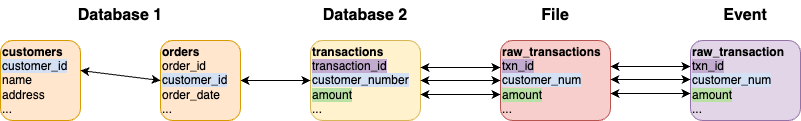

The diagram above was exported from draw.io. Its source (the exported page's mxGraphModel, read from the mxfile embedded in the PNG):
<mxGraphModel dx="1426" dy="712" grid="1" gridSize="10" guides="1" tooltips="1" connect="1" arrows="1" fold="1" page="1" pageScale="1" pageWidth="1169" pageHeight="827" math="0" shadow="0">
  <root>
    <mxCell id="0" />
    <mxCell id="1" parent="0" />
    <mxCell id="VpPz44RD8Ir1Yi42yRvf-5" value="Database 1" style="text;html=1;strokeColor=none;fillColor=none;align=center;verticalAlign=middle;whiteSpace=wrap;rounded=0;fontSize=16;fontStyle=1" vertex="1" parent="1">
      <mxGeometry x="90" y="40" width="100" height="30" as="geometry" />
    </mxCell>
    <mxCell id="VpPz44RD8Ir1Yi42yRvf-11" value="Database 2" style="text;html=1;strokeColor=none;fillColor=none;align=center;verticalAlign=middle;whiteSpace=wrap;rounded=0;fontSize=16;fontStyle=1" vertex="1" parent="1">
      <mxGeometry x="335" y="40" width="100" height="30" as="geometry" />
    </mxCell>
    <mxCell id="VpPz44RD8Ir1Yi42yRvf-12" value="File" style="text;html=1;strokeColor=none;fillColor=none;align=center;verticalAlign=middle;whiteSpace=wrap;rounded=0;fontSize=16;fontStyle=1" vertex="1" parent="1">
      <mxGeometry x="525" y="40" width="100" height="30" as="geometry" />
    </mxCell>
    <mxCell id="VpPz44RD8Ir1Yi42yRvf-13" value="&lt;b&gt;transactions&lt;/b&gt;&lt;br&gt;&lt;span style=&quot;background-color: rgb(195, 171, 208);&quot;&gt;transaction_id&lt;/span&gt;&lt;br&gt;&lt;span style=&quot;background-color: rgb(212, 225, 245);&quot;&gt;customer_number&lt;/span&gt;&lt;br&gt;&lt;span style=&quot;background-color: rgb(185, 224, 165);&quot;&gt;amount&lt;/span&gt;&lt;br&gt;..." style="rounded=1;whiteSpace=wrap;html=1;align=left;fillColor=#fff2cc;strokeColor=#d6b656;" vertex="1" parent="1">
      <mxGeometry x="330" y="80" width="110" height="80" as="geometry" />
    </mxCell>
    <mxCell id="VpPz44RD8Ir1Yi42yRvf-14" value="" style="endArrow=classic;startArrow=classic;html=1;rounded=0;fontSize=16;exitX=1;exitY=0.5;exitDx=0;exitDy=0;entryX=0;entryY=0.5;entryDx=0;entryDy=0;" edge="1" parent="1" source="VpPz44RD8Ir1Yi42yRvf-4" target="VpPz44RD8Ir1Yi42yRvf-13">
      <mxGeometry width="50" height="50" relative="1" as="geometry">
        <mxPoint x="113.03999999999996" y="122" as="sourcePoint" />
        <mxPoint x="180" y="130" as="targetPoint" />
      </mxGeometry>
    </mxCell>
    <mxCell id="VpPz44RD8Ir1Yi42yRvf-18" value="&lt;b&gt;raw_transactions&lt;/b&gt;&lt;br&gt;&lt;span style=&quot;background-color: rgb(195, 171, 208);&quot;&gt;txn_id&lt;/span&gt;&lt;br&gt;&lt;span style=&quot;background-color: rgb(212, 225, 245);&quot;&gt;customer_num&lt;/span&gt;&lt;br&gt;&lt;span style=&quot;background-color: rgb(185, 224, 165);&quot;&gt;amount&lt;/span&gt;&lt;br&gt;..." style="rounded=1;whiteSpace=wrap;html=1;align=left;fillColor=#f8cecc;strokeColor=#b85450;" vertex="1" parent="1">
      <mxGeometry x="520" y="80" width="110" height="80" as="geometry" />
    </mxCell>
    <mxCell id="VpPz44RD8Ir1Yi42yRvf-3" value="&lt;b&gt;customers&lt;/b&gt;&lt;br&gt;&lt;span style=&quot;background-color: rgb(212, 225, 245);&quot;&gt;customer_id&lt;/span&gt;&lt;br&gt;name&lt;br&gt;address&lt;br&gt;..." style="rounded=1;whiteSpace=wrap;html=1;align=left;fillColor=#ffe6cc;strokeColor=#d79b00;container=0;" vertex="1" parent="1">
      <mxGeometry x="20" y="80" width="80" height="80" as="geometry" />
    </mxCell>
    <mxCell id="VpPz44RD8Ir1Yi42yRvf-4" value="&lt;b&gt;orders&lt;/b&gt;&lt;br&gt;order_id&lt;br&gt;&lt;span style=&quot;background-color: rgb(212, 225, 245);&quot;&gt;customer_id&lt;/span&gt;&lt;br&gt;order_date&lt;br&gt;..." style="rounded=1;whiteSpace=wrap;html=1;align=left;fillColor=#ffe6cc;strokeColor=#d79b00;" vertex="1" parent="1">
      <mxGeometry x="180" y="80" width="80" height="80" as="geometry" />
    </mxCell>
    <mxCell id="VpPz44RD8Ir1Yi42yRvf-9" value="" style="endArrow=classic;startArrow=classic;html=1;rounded=0;fontSize=16;entryX=0;entryY=0.5;entryDx=0;entryDy=0;exitX=1;exitY=0.375;exitDx=0;exitDy=0;exitPerimeter=0;" edge="1" parent="1" source="VpPz44RD8Ir1Yi42yRvf-3" target="VpPz44RD8Ir1Yi42yRvf-4">
      <mxGeometry width="50" height="50" relative="1" as="geometry">
        <mxPoint x="110" y="110" as="sourcePoint" />
        <mxPoint x="200" y="225" as="targetPoint" />
      </mxGeometry>
    </mxCell>
    <mxCell id="VpPz44RD8Ir1Yi42yRvf-19" value="" style="endArrow=classic;startArrow=classic;html=1;rounded=0;fontSize=16;exitX=1;exitY=0.5;exitDx=0;exitDy=0;entryX=0;entryY=0.5;entryDx=0;entryDy=0;" edge="1" parent="1" source="VpPz44RD8Ir1Yi42yRvf-13" target="VpPz44RD8Ir1Yi42yRvf-18">
      <mxGeometry width="50" height="50" relative="1" as="geometry">
        <mxPoint x="260" y="130" as="sourcePoint" />
        <mxPoint x="340" y="130" as="targetPoint" />
      </mxGeometry>
    </mxCell>
    <mxCell id="VpPz44RD8Ir1Yi42yRvf-20" value="" style="endArrow=classic;startArrow=classic;html=1;rounded=0;fontSize=16;" edge="1" parent="1">
      <mxGeometry width="50" height="50" relative="1" as="geometry">
        <mxPoint x="440" y="107" as="sourcePoint" />
        <mxPoint x="520" y="107" as="targetPoint" />
      </mxGeometry>
    </mxCell>
    <mxCell id="VpPz44RD8Ir1Yi42yRvf-21" value="" style="endArrow=classic;startArrow=classic;html=1;rounded=0;fontSize=16;entryX=0;entryY=0.675;entryDx=0;entryDy=0;entryPerimeter=0;" edge="1" parent="1" target="VpPz44RD8Ir1Yi42yRvf-18">
      <mxGeometry width="50" height="50" relative="1" as="geometry">
        <mxPoint x="440" y="134" as="sourcePoint" />
        <mxPoint x="520" y="130" as="targetPoint" />
      </mxGeometry>
    </mxCell>
    <mxCell id="VpPz44RD8Ir1Yi42yRvf-22" value="Event" style="text;html=1;strokeColor=none;fillColor=none;align=center;verticalAlign=middle;whiteSpace=wrap;rounded=0;fontSize=16;fontStyle=1" vertex="1" parent="1">
      <mxGeometry x="715" y="40" width="100" height="30" as="geometry" />
    </mxCell>
    <mxCell id="VpPz44RD8Ir1Yi42yRvf-23" value="&lt;b&gt;raw_transaction&lt;/b&gt;&lt;br&gt;&lt;span style=&quot;background-color: rgb(195, 171, 208);&quot;&gt;txn_id&lt;/span&gt;&lt;br&gt;&lt;span style=&quot;background-color: rgb(212, 225, 245);&quot;&gt;customer_num&lt;/span&gt;&lt;br&gt;&lt;span style=&quot;background-color: rgb(185, 224, 165);&quot;&gt;amount&lt;/span&gt;&lt;br&gt;..." style="rounded=1;whiteSpace=wrap;html=1;align=left;fillColor=#e1d5e7;strokeColor=#9673a6;" vertex="1" parent="1">
      <mxGeometry x="710" y="80" width="110" height="80" as="geometry" />
    </mxCell>
    <mxCell id="VpPz44RD8Ir1Yi42yRvf-30" value="" style="endArrow=classic;startArrow=classic;html=1;rounded=0;fontSize=16;exitX=1;exitY=0.5;exitDx=0;exitDy=0;entryX=0;entryY=0.5;entryDx=0;entryDy=0;" edge="1" parent="1">
      <mxGeometry width="50" height="50" relative="1" as="geometry">
        <mxPoint x="630" y="119" as="sourcePoint" />
        <mxPoint x="710" y="119" as="targetPoint" />
      </mxGeometry>
    </mxCell>
    <mxCell id="VpPz44RD8Ir1Yi42yRvf-31" value="" style="endArrow=classic;startArrow=classic;html=1;rounded=0;fontSize=16;" edge="1" parent="1">
      <mxGeometry width="50" height="50" relative="1" as="geometry">
        <mxPoint x="630" y="106" as="sourcePoint" />
        <mxPoint x="710" y="106" as="targetPoint" />
      </mxGeometry>
    </mxCell>
    <mxCell id="VpPz44RD8Ir1Yi42yRvf-32" value="" style="endArrow=classic;startArrow=classic;html=1;rounded=0;fontSize=16;entryX=0;entryY=0.675;entryDx=0;entryDy=0;entryPerimeter=0;" edge="1" parent="1">
      <mxGeometry width="50" height="50" relative="1" as="geometry">
        <mxPoint x="630" y="133" as="sourcePoint" />
        <mxPoint x="710" y="133" as="targetPoint" />
      </mxGeometry>
    </mxCell>
  </root>
</mxGraphModel>